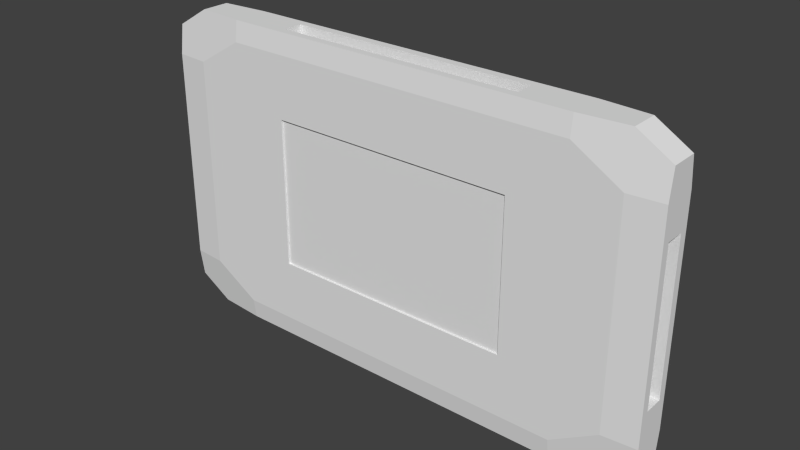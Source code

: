 # Source: wall2.blend  (saved by Blender 2.73.9; exported with 4.5.12 LTS)
import bpy
from mathutils import Matrix  # noqa: F401  (used for matrix-valued properties, if any)

bpy.ops.wm.read_factory_settings(use_empty=True)
scene = bpy.context.scene
scene.name = 'Scene'

# ---- collections
col_collection_3 = bpy.data.collections.new('Collection 3'); scene.collection.children.link(col_collection_3)

# ---- materials (node trees are filled in below, after node groups)
mat_material_001 = bpy.data.materials.new('Material.001')
mat_material_001.alpha_threshold = 0.0
mat_material_001.use_transparent_shadow = False
mat_material_001.roughness = 0.5

# ---- material node trees

# ---- world
world_world = bpy.data.worlds.new('World'); scene.world = world_world
world_world.color = (0.05088, 0.05088, 0.05088)
world_world.use_sun_shadow = False
world_world.sun_shadow_jitter_overblur = 0.0
world_world.cycles.sampling_method = 'MANUAL'
world_world.cycles.sample_map_resolution = 256

# ---- meshes
me_cube_001 = bpy.data.meshes.new('Cube.001')
me_cube_001.from_pydata([(175.6, -10.0, 76.12), (175.6, 10.0, 76.12), (175.6, 8.699, 87.5), (222.7, 6.86, 87.5), (256.0, 6.86, 76.12), (256.0, 8.699, 60.02), (222.7, 10.0, 60.02), (256.0, 4.761, 41.66), (256.0, 7.363, 48.33), (256.0, 5.523, 64.42), (256.0, 5.523, -64.42), (256.0, 7.363, -48.33), (256.0, 4.761, -41.66), (256.0, -4.761, 41.66), (256.0, -5.523, 64.42), (256.0, -7.363, 48.33), (256.0, -4.761, -41.66), (256.0, -7.363, -48.33), (256.0, -5.523, -64.42), (230.1, 4.761, 41.66), (230.1, 4.761, -41.66), (230.1, -4.761, 41.66), (230.1, -4.761, -41.66), (-121.9, 10.0, 41.66), (-188.5, 10.0, 48.33), (-141.4, 10.0, 64.42), (-141.4, 10.0, -64.42), (-188.5, 10.0, -48.33), (-121.9, 10.0, -41.66), (121.9, 10.0, 41.66), (141.4, 10.0, 64.42), (188.5, 10.0, 48.33), (121.9, 10.0, -41.66), (188.5, 10.0, -48.33), (141.4, 10.0, -64.42), (-121.9, 8.987, 41.66), (-121.9, 8.987, -41.66), (121.9, 8.987, 41.66), (121.9, 8.987, -41.66), (-222.7, -10.0, -60.02), (-256.0, -8.699, -60.02), (-256.0, -6.86, -76.12), (-222.7, -6.86, -87.5), (-175.6, -8.699, -87.5), (-175.6, -10.0, -76.12), (-256.0, -8.699, 60.02), (-256.0, -4.761, 41.66), (-256.0, -7.363, 48.33), (-256.0, -5.523, 64.42), (-256.0, -5.523, -64.42), (-256.0, -7.363, -48.33), (-256.0, -4.761, -41.66), (-256.0, 4.761, 41.66), (-256.0, 5.523, 64.42), (-256.0, 7.363, 48.33), (-256.0, 4.761, -41.66), (-256.0, 7.363, -48.33), (-256.0, 5.523, -64.42), (-230.1, -4.761, 41.66), (-230.1, -4.761, -41.66), (-230.1, 4.761, 41.66), (-230.1, 4.761, -41.66), (256.0, -8.699, -60.02), (222.7, -10.0, -60.02), (175.6, -8.699, -87.5), (256.0, -6.86, 76.12), (222.7, -6.86, 87.5), (175.6, -8.699, 87.5), (222.7, -10.0, 60.02), (256.0, -8.699, 60.02), (121.9, -10.0, 41.66), (188.5, -10.0, 48.33), (141.4, -10.0, 64.42), (141.4, -10.0, -64.42), (188.5, -10.0, -48.33), (121.9, -10.0, -41.66), (-121.9, -10.0, 41.66), (-141.4, -10.0, 64.42), (-188.5, -10.0, 48.33), (-121.9, -10.0, -41.66), (-188.5, -10.0, -48.33), (-141.4, -10.0, -64.42), (121.9, -8.987, 41.66), (121.9, -8.987, -41.66), (-121.9, -8.987, 41.66), (-121.9, -8.987, -41.66), (-222.7, 6.86, -87.5), (-256.0, 6.86, -76.12), (-256.0, 8.699, -60.02), (-222.7, 10.0, -60.02), (-175.6, 10.0, -76.12), (-175.6, 8.699, -87.5), (256.0, 6.86, -76.12), (222.7, 6.86, -87.5), (175.6, 8.699, -87.5), (175.6, 10.0, -76.12), (222.7, 10.0, -60.02), (256.0, 8.699, -60.02), (175.6, -10.0, -76.12), (222.7, -6.86, -87.5), (256.0, -6.86, -76.12), (121.9, -4.761, -87.5), (188.5, -5.523, -87.5), (141.4, -7.363, -87.5), (141.4, 7.363, -87.5), (188.5, 5.523, -87.5), (121.9, 4.761, -87.5), (-121.9, -4.761, -87.5), (-141.4, -7.363, -87.5), (-188.5, -5.523, -87.5), (-121.9, 4.761, -87.5), (-188.5, 5.523, -87.5), (-141.4, 7.363, -87.5), (121.9, -4.761, -78.63), (121.9, 4.761, -78.63), (-121.9, -4.761, -78.63), (-121.9, 4.761, -78.63), (-222.7, -6.86, 87.5), (-256.0, -6.86, 76.12), (-222.7, -10.0, 60.02), (-175.6, -10.0, 76.12), (-175.6, -8.699, 87.5), (-175.6, 8.699, 87.5), (-175.6, 10.0, 76.12), (-222.7, 10.0, 60.02), (-256.0, 8.699, 60.02), (-256.0, 6.86, 76.12), (-222.7, 6.86, 87.5), (121.9, 4.761, 87.5), (188.5, 5.523, 87.5), (141.4, 7.363, 87.5), (141.4, -7.363, 87.5), (188.5, -5.523, 87.5), (121.9, -4.761, 87.5), (-121.9, 4.761, 87.5), (-141.4, 7.363, 87.5), (-188.5, 5.523, 87.5), (-121.9, -4.761, 87.5), (-188.5, -5.523, 87.5), (-141.4, -7.363, 87.5), (121.9, 4.761, 78.63), (121.9, -4.761, 78.63), (-121.9, 4.761, 78.63), (-121.9, -4.761, 78.63)], [], [(16, 12, 20, 22), (1, 2, 3, 4, 5, 6), (7, 8, 9), (10, 11, 12), (13, 14, 15), (16, 17, 18), (7, 12, 11, 8), (9, 14, 13, 7), (15, 17, 16, 13), (18, 10, 12, 16), (8, 5, 4, 9), (19, 21, 22, 20), (13, 16, 22, 21), (7, 13, 21, 19), (12, 7, 19, 20), (32, 28, 36, 38), (23, 24, 25), (26, 27, 28), (29, 30, 31), (32, 33, 34), (23, 28, 27, 24), (25, 30, 29, 23), (31, 33, 32, 29), (34, 26, 28, 32), (35, 37, 38, 36), (29, 32, 38, 37), (23, 29, 37, 35), (28, 23, 35, 36), (55, 51, 59, 61), (40, 45, 47, 50), (39, 40, 41, 42, 43, 44), (46, 47, 48), (49, 50, 51), (52, 53, 54), (55, 56, 57), (46, 51, 50, 47), (48, 53, 52, 46), (54, 56, 55, 52), (57, 49, 51, 55), (40, 50, 49, 41), (58, 60, 61, 59), (52, 55, 61, 60), (46, 52, 60, 58), (51, 46, 58, 59), (79, 75, 83, 85), (63, 68, 71, 74), (70, 71, 72), (73, 74, 75), (76, 77, 78), (79, 80, 81), (68, 63, 62, 69), (70, 75, 74, 71), (72, 77, 76, 70), (78, 80, 79, 76), (81, 73, 75, 79), (82, 84, 85, 83), (76, 79, 85, 84), (70, 76, 84, 82), (75, 70, 82, 83), (110, 106, 114, 116), (93, 99, 102, 105), (91, 94, 104, 112), (86, 87, 88, 89, 90, 91), (92, 93, 94, 95, 96, 97), (101, 102, 103), (104, 105, 106), (107, 108, 109), (110, 111, 112), (99, 93, 92, 100), (90, 95, 94, 91), (101, 106, 105, 102), (103, 108, 107, 101), (109, 111, 110, 107), (112, 104, 106, 110), (111, 86, 91, 112), (93, 105, 104, 94), (113, 115, 116, 114), (107, 110, 116, 115), (101, 107, 115, 113), (106, 101, 113, 114), (127, 117, 138, 136), (137, 133, 141, 143), (122, 123, 124, 125, 126, 127), (128, 129, 130), (131, 132, 133), (134, 135, 136), (137, 138, 139), (126, 118, 117, 127), (128, 133, 132, 129), (130, 135, 134, 128), (136, 138, 137, 134), (139, 131, 133, 137), (138, 117, 121, 139), (135, 122, 127, 136), (140, 142, 143, 141), (134, 137, 143, 142), (128, 134, 142, 140), (133, 128, 140, 141), (69, 62, 17, 15), (97, 5, 8, 11), (4, 65, 14, 9), (100, 92, 10, 18), (62, 63, 98, 64, 99, 100), (65, 66, 67, 0, 68, 69), (5, 97, 96, 6), (3, 66, 65, 4), (17, 62, 100, 18), (97, 11, 10, 92), (14, 65, 69, 15), (6, 96, 33, 31), (89, 124, 24, 27), (123, 1, 30, 25), (95, 90, 26, 34), (124, 89, 88, 125), (122, 2, 1, 123), (33, 96, 95, 34), (89, 27, 26, 90), (30, 1, 6, 31), (24, 124, 123, 25), (125, 88, 56, 54), (118, 126, 53, 48), (87, 41, 49, 57), (120, 121, 117, 118, 45, 119), (45, 40, 39, 119), (86, 42, 41, 87), (56, 88, 87, 57), (53, 126, 125, 54), (47, 45, 118, 48), (119, 39, 80, 78), (0, 120, 77, 72), (44, 98, 73, 81), (67, 121, 120, 0), (43, 64, 98, 44), (80, 39, 44, 81), (63, 74, 73, 98), (77, 120, 119, 78), (71, 68, 0, 72), (42, 86, 111, 109), (64, 43, 108, 103), (108, 43, 42, 109), (102, 99, 64, 103), (66, 3, 129, 132), (2, 122, 135, 130), (121, 67, 131, 139), (66, 132, 131, 67), (129, 3, 2, 130)])
_uv = me_cube_001.uv_layers.new(name='UVMap')
_uv.uv.foreach_set('vector', [0.2969, 0.7125, 0.3023, 0.2999, 0.3491, 0.3348, 0.3328, 0.6637, 0.9341, 0.009305, 0.9939, 0.06919, 0.9629, 0.1849, 0.8819, 0.198, 0.8031, 0.1245, 0.8184, 0.04031, 0.7162, 0.2829, 0.7494, 0.1812, 0.8235, 0.2538, 0.1971, 0.2631, 0.2726, 0.1884, 0.3023, 0.2999, 0.7112, 0.6955, 0.8162, 0.7314, 0.7417, 0.8071, 0.2969, 0.7125, 0.2637, 0.8147, 0.1889, 0.7416, 0.7162, 0.2829, 0.3023, 0.2999, 0.2726, 0.1884, 0.7494, 0.1812, 0.8235, 0.2538, 0.8162, 0.7314, 0.7112, 0.6955, 0.7162, 0.2829, 0.7417, 0.8071, 0.2637, 0.8147, 0.2969, 0.7125, 0.7112, 0.6955, 0.1889, 0.7416, 0.1971, 0.2631, 0.3023, 0.2999, 0.2969, 0.7125, 0.7494, 0.1812, 0.8031, 0.1245, 0.8819, 0.198, 0.8235, 0.2538, 0.6803, 0.3317, 0.6643, 0.6605, 0.3328, 0.6637, 0.3491, 0.3348, 0.7112, 0.6955, 0.2969, 0.7125, 0.3328, 0.6637, 0.6643, 0.6605, 0.7162, 0.2829, 0.7112, 0.6955, 0.6643, 0.6605, 0.6803, 0.3317, 0.3023, 0.2999, 0.7162, 0.2829, 0.6803, 0.3317, 0.3491, 0.3348, 0.2969, 0.7125, 0.3023, 0.2999, 0.3491, 0.3348, 0.3328, 0.6637, 0.7162, 0.2829, 0.7494, 0.1812, 0.8235, 0.2538, 0.1971, 0.2631, 0.2726, 0.1884, 0.3023, 0.2999, 0.7112, 0.6955, 0.8162, 0.7314, 0.7417, 0.8071, 0.2969, 0.7125, 0.2637, 0.8147, 0.1889, 0.7416, 0.7162, 0.2829, 0.3023, 0.2999, 0.2726, 0.1884, 0.7494, 0.1812, 0.8235, 0.2538, 0.8162, 0.7314, 0.7112, 0.6955, 0.7162, 0.2829, 0.7417, 0.8071, 0.2637, 0.8147, 0.2969, 0.7125, 0.7112, 0.6955, 0.1889, 0.7416, 0.1971, 0.2631, 0.3023, 0.2999, 0.2969, 0.7125, 0.6803, 0.3317, 0.6643, 0.6605, 0.3328, 0.6637, 0.3491, 0.3348, 0.7112, 0.6955, 0.2969, 0.7125, 0.3328, 0.6637, 0.6643, 0.6605, 0.7162, 0.2829, 0.7112, 0.6955, 0.6643, 0.6605, 0.6803, 0.3317, 0.3023, 0.2999, 0.7162, 0.2829, 0.6803, 0.3317, 0.3491, 0.3348, 0.2969, 0.7125, 0.3023, 0.2999, 0.3491, 0.3348, 0.3328, 0.6637, 0.2168, 0.1305, 0.8031, 0.1245, 0.7494, 0.1812, 0.2726, 0.1884, 0.8722, 0.786, 0.9565, 0.8013, 0.9885, 0.9223, 0.9246, 0.9821, 0.8105, 0.9441, 0.7988, 0.8652, 0.7162, 0.2829, 0.7494, 0.1812, 0.8235, 0.2538, 0.1971, 0.2631, 0.2726, 0.1884, 0.3023, 0.2999, 0.7112, 0.6955, 0.8162, 0.7314, 0.7417, 0.8071, 0.2969, 0.7125, 0.2637, 0.8147, 0.1889, 0.7416, 0.7162, 0.2829, 0.3023, 0.2999, 0.2726, 0.1884, 0.7494, 0.1812, 0.8235, 0.2538, 0.8162, 0.7314, 0.7112, 0.6955, 0.7162, 0.2829, 0.7417, 0.8071, 0.2637, 0.8147, 0.2969, 0.7125, 0.7112, 0.6955, 0.1889, 0.7416, 0.1971, 0.2631, 0.3023, 0.2999, 0.2969, 0.7125, 0.2168, 0.1305, 0.2726, 0.1884, 0.1971, 0.2631, 0.1408, 0.2074, 0.6803, 0.3317, 0.6643, 0.6605, 0.3328, 0.6637, 0.3491, 0.3348, 0.7112, 0.6955, 0.2969, 0.7125, 0.3328, 0.6637, 0.6643, 0.6605, 0.7162, 0.2829, 0.7112, 0.6955, 0.6643, 0.6605, 0.6803, 0.3317, 0.3023, 0.2999, 0.7162, 0.2829, 0.6803, 0.3317, 0.3491, 0.3348, 0.2969, 0.7125, 0.3023, 0.2999, 0.3491, 0.3348, 0.3328, 0.6637, 0.2168, 0.1305, 0.8031, 0.1245, 0.7494, 0.1812, 0.2726, 0.1884, 0.7162, 0.2829, 0.7494, 0.1812, 0.8235, 0.2538, 0.1971, 0.2631, 0.2726, 0.1884, 0.3023, 0.2999, 0.7112, 0.6955, 0.8162, 0.7314, 0.7417, 0.8071, 0.2969, 0.7125, 0.2637, 0.8147, 0.1889, 0.7416, 0.8105, 0.9441, 0.1952, 0.9567, 0.2101, 0.8717, 0.7988, 0.8652, 0.7162, 0.2829, 0.3023, 0.2999, 0.2726, 0.1884, 0.7494, 0.1812, 0.8235, 0.2538, 0.8162, 0.7314, 0.7112, 0.6955, 0.7162, 0.2829, 0.7417, 0.8071, 0.2637, 0.8147, 0.2969, 0.7125, 0.7112, 0.6955, 0.1889, 0.7416, 0.1971, 0.2631, 0.3023, 0.2999, 0.2969, 0.7125, 0.6803, 0.3317, 0.6643, 0.6605, 0.3328, 0.6637, 0.3491, 0.3348, 0.7112, 0.6955, 0.2969, 0.7125, 0.3328, 0.6637, 0.6643, 0.6605, 0.7162, 0.2829, 0.7112, 0.6955, 0.6643, 0.6605, 0.6803, 0.3317, 0.3023, 0.2999, 0.7162, 0.2829, 0.6803, 0.3317, 0.3491, 0.3348, 0.2969, 0.7125, 0.3023, 0.2999, 0.3491, 0.3348, 0.3328, 0.6637, 0.2168, 0.1305, 0.8031, 0.1245, 0.7494, 0.1812, 0.2726, 0.1884, 0.13, 0.7977, 0.1408, 0.2074, 0.1971, 0.2631, 0.1889, 0.7416, 0.2101, 0.8717, 0.1952, 0.9567, 0.07223, 0.989, 0.01174, 0.9238, 0.05093, 0.8085, 0.13, 0.7977, 0.2101, 0.8717, 0.1952, 0.9567, 0.07223, 0.989, 0.01174, 0.9238, 0.05093, 0.8085, 0.13, 0.7977, 0.7162, 0.2829, 0.7494, 0.1812, 0.8235, 0.2538, 0.1971, 0.2631, 0.2726, 0.1884, 0.3023, 0.2999, 0.7112, 0.6955, 0.8162, 0.7314, 0.7417, 0.8071, 0.2969, 0.7125, 0.2637, 0.8147, 0.1889, 0.7416, 0.05093, 0.8085, 0.05822, 0.1959, 0.1408, 0.2074, 0.13, 0.7977, 0.05093, 0.8085, 0.05822, 0.1959, 0.1408, 0.2074, 0.13, 0.7977, 0.7162, 0.2829, 0.3023, 0.2999, 0.2726, 0.1884, 0.7494, 0.1812, 0.8235, 0.2538, 0.8162, 0.7314, 0.7112, 0.6955, 0.7162, 0.2829, 0.7417, 0.8071, 0.2637, 0.8147, 0.2969, 0.7125, 0.7112, 0.6955, 0.1889, 0.7416, 0.1971, 0.2631, 0.3023, 0.2999, 0.2969, 0.7125, 0.2637, 0.8147, 0.2101, 0.8717, 0.13, 0.7977, 0.1889, 0.7416, 0.2168, 0.1305, 0.2726, 0.1884, 0.1971, 0.2631, 0.1408, 0.2074, 0.6803, 0.3317, 0.6643, 0.6605, 0.3328, 0.6637, 0.3491, 0.3348, 0.7112, 0.6955, 0.2969, 0.7125, 0.3328, 0.6637, 0.6643, 0.6605, 0.7162, 0.2829, 0.7112, 0.6955, 0.6643, 0.6605, 0.6803, 0.3317, 0.3023, 0.2999, 0.7162, 0.2829, 0.6803, 0.3317, 0.3491, 0.3348, 0.7988, 0.8652, 0.2101, 0.8717, 0.2637, 0.8147, 0.7417, 0.8071, 0.2969, 0.7125, 0.3023, 0.2999, 0.3491, 0.3348, 0.3328, 0.6637, 0.8722, 0.786, 0.9565, 0.8013, 0.9885, 0.9223, 0.9246, 0.9821, 0.8105, 0.9441, 0.7988, 0.8652, 0.7162, 0.2829, 0.7494, 0.1812, 0.8235, 0.2538, 0.1971, 0.2631, 0.2726, 0.1884, 0.3023, 0.2999, 0.7112, 0.6955, 0.8162, 0.7314, 0.7417, 0.8071, 0.2969, 0.7125, 0.2637, 0.8147, 0.1889, 0.7416, 0.9629, 0.1849, 0.9565, 0.8013, 0.8722, 0.786, 0.8819, 0.198, 0.7162, 0.2829, 0.3023, 0.2999, 0.2726, 0.1884, 0.7494, 0.1812, 0.8235, 0.2538, 0.8162, 0.7314, 0.7112, 0.6955, 0.7162, 0.2829, 0.7417, 0.8071, 0.2637, 0.8147, 0.2969, 0.7125, 0.7112, 0.6955, 0.1889, 0.7416, 0.1971, 0.2631, 0.3023, 0.2999, 0.2969, 0.7125, 0.2637, 0.8147, 0.2101, 0.8717, 0.13, 0.7977, 0.1889, 0.7416, 0.8162, 0.7314, 0.8722, 0.786, 0.7988, 0.8652, 0.7417, 0.8071, 0.6803, 0.3317, 0.6643, 0.6605, 0.3328, 0.6637, 0.3491, 0.3348, 0.7112, 0.6955, 0.2969, 0.7125, 0.3328, 0.6637, 0.6643, 0.6605, 0.7162, 0.2829, 0.7112, 0.6955, 0.6643, 0.6605, 0.6803, 0.3317, 0.3023, 0.2999, 0.7162, 0.2829, 0.6803, 0.3317, 0.3491, 0.3348, 0.7988, 0.8652, 0.2101, 0.8717, 0.2637, 0.8147, 0.7417, 0.8071, 0.2168, 0.1305, 0.8031, 0.1245, 0.7494, 0.1812, 0.2726, 0.1884, 0.8819, 0.198, 0.8722, 0.786, 0.8162, 0.7314, 0.8235, 0.2538, 0.13, 0.7977, 0.1408, 0.2074, 0.1971, 0.2631, 0.1889, 0.7416, 0.9341, 0.009305, 0.9939, 0.06919, 0.9629, 0.1849, 0.8819, 0.198, 0.8031, 0.1245, 0.8184, 0.04031, 0.2035, 0.05062, 0.2168, 0.1305, 0.1408, 0.2074, 0.05822, 0.1959, 0.02371, 0.07702, 0.0843, 0.01386, 0.8105, 0.9441, 0.1952, 0.9567, 0.2101, 0.8717, 0.7988, 0.8652, 0.8031, 0.1245, 0.2168, 0.1305, 0.2035, 0.05062, 0.8184, 0.04031, 0.2637, 0.8147, 0.2101, 0.8717, 0.13, 0.7977, 0.1889, 0.7416, 0.2168, 0.1305, 0.2726, 0.1884, 0.1971, 0.2631, 0.1408, 0.2074, 0.8162, 0.7314, 0.8722, 0.786, 0.7988, 0.8652, 0.7417, 0.8071, 0.7988, 0.8652, 0.2101, 0.8717, 0.2637, 0.8147, 0.7417, 0.8071, 0.2168, 0.1305, 0.8031, 0.1245, 0.7494, 0.1812, 0.2726, 0.1884, 0.8819, 0.198, 0.8722, 0.786, 0.8162, 0.7314, 0.8235, 0.2538, 0.13, 0.7977, 0.1408, 0.2074, 0.1971, 0.2631, 0.1889, 0.7416, 0.8105, 0.9441, 0.1952, 0.9567, 0.2101, 0.8717, 0.7988, 0.8652, 0.9629, 0.1849, 0.9565, 0.8013, 0.8722, 0.786, 0.8819, 0.198, 0.2637, 0.8147, 0.2101, 0.8717, 0.13, 0.7977, 0.1889, 0.7416, 0.2168, 0.1305, 0.2726, 0.1884, 0.1971, 0.2631, 0.1408, 0.2074, 0.8162, 0.7314, 0.8722, 0.786, 0.7988, 0.8652, 0.7417, 0.8071, 0.7494, 0.1812, 0.8031, 0.1245, 0.8819, 0.198, 0.8235, 0.2538, 0.7988, 0.8652, 0.2101, 0.8717, 0.2637, 0.8147, 0.7417, 0.8071, 0.8819, 0.198, 0.8722, 0.786, 0.8162, 0.7314, 0.8235, 0.2538, 0.13, 0.7977, 0.1408, 0.2074, 0.1971, 0.2631, 0.1889, 0.7416, 0.2101, 0.8717, 0.1952, 0.9567, 0.07223, 0.989, 0.01174, 0.9238, 0.05093, 0.8085, 0.13, 0.7977, 0.8105, 0.9441, 0.1952, 0.9567, 0.2101, 0.8717, 0.7988, 0.8652, 0.8105, 0.9441, 0.1952, 0.9567, 0.2101, 0.8717, 0.7988, 0.8652, 0.2637, 0.8147, 0.2101, 0.8717, 0.13, 0.7977, 0.1889, 0.7416, 0.8162, 0.7314, 0.8722, 0.786, 0.7988, 0.8652, 0.7417, 0.8071, 0.7494, 0.1812, 0.8031, 0.1245, 0.8819, 0.198, 0.8235, 0.2538, 0.7988, 0.8652, 0.2101, 0.8717, 0.2637, 0.8147, 0.7417, 0.8071, 0.8819, 0.198, 0.8722, 0.786, 0.8162, 0.7314, 0.8235, 0.2538, 0.13, 0.7977, 0.1408, 0.2074, 0.1971, 0.2631, 0.1889, 0.7416, 0.05093, 0.8085, 0.05822, 0.1959, 0.1408, 0.2074, 0.13, 0.7977, 0.9629, 0.1849, 0.9565, 0.8013, 0.8722, 0.786, 0.8819, 0.198, 0.2637, 0.8147, 0.2101, 0.8717, 0.13, 0.7977, 0.1889, 0.7416, 0.2168, 0.1305, 0.2726, 0.1884, 0.1971, 0.2631, 0.1408, 0.2074, 0.8162, 0.7314, 0.8722, 0.786, 0.7988, 0.8652, 0.7417, 0.8071, 0.7494, 0.1812, 0.8031, 0.1245, 0.8819, 0.198, 0.8235, 0.2538, 0.7988, 0.8652, 0.2101, 0.8717, 0.2637, 0.8147, 0.7417, 0.8071, 0.8819, 0.198, 0.8722, 0.786, 0.8162, 0.7314, 0.8235, 0.2538, 0.8162, 0.7314, 0.8722, 0.786, 0.7988, 0.8652, 0.7417, 0.8071, 0.7494, 0.1812, 0.8031, 0.1245, 0.8819, 0.198, 0.8235, 0.2538, 0.2168, 0.1305, 0.8031, 0.1245, 0.7494, 0.1812, 0.2726, 0.1884, 0.8819, 0.198, 0.8722, 0.786, 0.8162, 0.7314, 0.8235, 0.2538, 0.13, 0.7977, 0.1408, 0.2074, 0.1971, 0.2631, 0.1889, 0.7416, 0.2168, 0.1305, 0.2726, 0.1884, 0.1971, 0.2631, 0.1408, 0.2074, 0.7494, 0.1812, 0.8031, 0.1245, 0.8819, 0.198, 0.8235, 0.2538])
me_cube_001.materials.append(mat_material_001)
me_cube_001.use_remesh_preserve_volume = False
me_cube_001.use_remesh_preserve_attributes = False
me_cube_001.use_mirror_vertex_groups = False
me_cube_001.use_paint_bone_selection = False
me_cube_001.use_paint_mask = True
me_cube_001.update()

# ---- objects
ob_cube = bpy.data.objects.new('Cube', me_cube_001)

# ---- transforms, parenting, visibility, modifiers, constraints
ob_cube.location = (0.0, 0.0, 77.36)
ob_cube.rotation_mode = 'ZXY'
ob_cube.scale = (0.5, 1.0, 0.8857)
ob_cube.lineart.crease_threshold = 0.0

# ---- collection membership
col_collection_3.objects.link(ob_cube)

# ---- scene / render settings (as saved in the file)
scene.frame_start = 0; scene.frame_end = 60; scene.frame_set(0)
scene.render.engine = 'BLENDER_EEVEE_NEXT'
scene.render.image_settings.color_mode = 'RGB'
scene.render.image_settings.compression = 90
scene.render.resolution_percentage = 50
scene.render.fps = 30
scene.render.dither_intensity = 0.0
scene.cycles.use_denoising = False
scene.cycles.samples = 10
scene.cycles.sampling_pattern = 'TABULATED_SOBOL'
scene.cycles.light_sampling_threshold = 0.0
scene.cycles.use_adaptive_sampling = False
scene.cycles.use_light_tree = False
scene.cycles.blur_glossy = 0.0
scene.cycles.volume_bounces = 1
scene.cycles.pixel_filter_type = 'GAUSSIAN'
scene.cycles.sample_clamp_indirect = 0.0
scene.view_settings.view_transform = 'Standard'
bpy.context.view_layer.update()

# ---- added for rendering (the .blend has no active camera and no usable light): camera, sun
cam_auto = bpy.data.cameras.new('AutoCamera')
cam_auto.lens = 50.0
cam_auto.sensor_width = 36.0
cam_auto.clip_end = 4870.23
ob_auto_camera = bpy.data.objects.new('AutoCamera', cam_auto)
scene.collection.objects.link(ob_auto_camera)
ob_auto_camera.location = (277.507, -333.009, 299.362)
ob_auto_camera.rotation_euler = (1.09748, -7.21219e-08, 0.694738)
scene.camera = ob_auto_camera
light_auto_sun = bpy.data.lights.new('AutoSun', 'SUN')
light_auto_sun.energy = 3.0
light_auto_sun.angle = 0.0523599
ob_auto_sun = bpy.data.objects.new('AutoSun', light_auto_sun)
scene.collection.objects.link(ob_auto_sun)
ob_auto_sun.rotation_euler = (0.872665, 0.174533, 0.523599)
bpy.context.view_layer.update()

